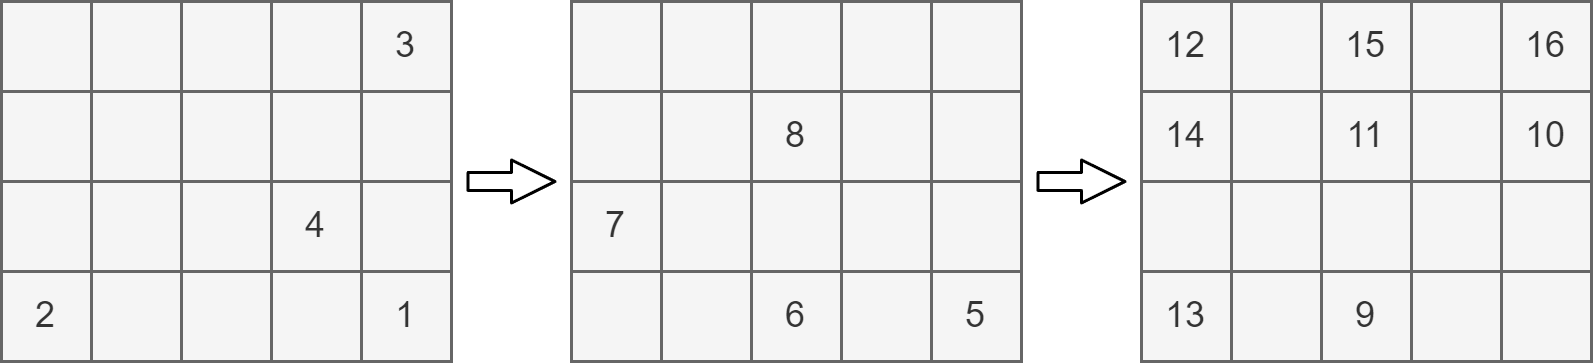

The diagram above was exported from draw.io. Its source (the exported page's mxGraphModel, read from the mxfile embedded in the PNG):
<mxGraphModel dx="-199" dy="246" grid="1" gridSize="10" guides="1" tooltips="1" connect="1" arrows="1" fold="1" page="0" pageScale="1" pageWidth="827" pageHeight="1169" background="#ffffff" math="0" shadow="0">
  <root>
    <mxCell id="0" />
    <mxCell id="1" parent="0" />
    <mxCell id="20" value="" style="rounded=0;whiteSpace=wrap;html=1;fillColor=#f5f5f5;fontColor=#333333;strokeColor=#666666;" parent="1" vertex="1">
      <mxGeometry x="560" width="30" height="30" as="geometry" />
    </mxCell>
    <mxCell id="40" value="" style="rounded=0;whiteSpace=wrap;html=1;fillColor=#f5f5f5;fontColor=#333333;strokeColor=#666666;" parent="1" vertex="1">
      <mxGeometry x="590" width="30" height="30" as="geometry" />
    </mxCell>
    <mxCell id="41" value="" style="rounded=0;whiteSpace=wrap;html=1;fillColor=#f5f5f5;fontColor=#333333;strokeColor=#666666;" parent="1" vertex="1">
      <mxGeometry x="620" width="30" height="30" as="geometry" />
    </mxCell>
    <mxCell id="42" value="" style="rounded=0;whiteSpace=wrap;html=1;fillColor=#f5f5f5;fontColor=#333333;strokeColor=#666666;" parent="1" vertex="1">
      <mxGeometry x="650" width="30" height="30" as="geometry" />
    </mxCell>
    <mxCell id="43" value="3" style="rounded=0;whiteSpace=wrap;html=1;fillColor=#f5f5f5;fontColor=#333333;strokeColor=#666666;" parent="1" vertex="1">
      <mxGeometry x="680" width="30" height="30" as="geometry" />
    </mxCell>
    <mxCell id="44" value="" style="rounded=0;whiteSpace=wrap;html=1;fillColor=#f5f5f5;fontColor=#333333;strokeColor=#666666;" parent="1" vertex="1">
      <mxGeometry x="560" y="30" width="30" height="30" as="geometry" />
    </mxCell>
    <mxCell id="45" value="" style="rounded=0;whiteSpace=wrap;html=1;fillColor=#f5f5f5;fontColor=#333333;strokeColor=#666666;" parent="1" vertex="1">
      <mxGeometry x="590" y="30" width="30" height="30" as="geometry" />
    </mxCell>
    <mxCell id="46" value="" style="rounded=0;whiteSpace=wrap;html=1;fillColor=#f5f5f5;fontColor=#333333;strokeColor=#666666;" parent="1" vertex="1">
      <mxGeometry x="620" y="30" width="30" height="30" as="geometry" />
    </mxCell>
    <mxCell id="47" value="" style="rounded=0;whiteSpace=wrap;html=1;fillColor=#f5f5f5;fontColor=#333333;strokeColor=#666666;" parent="1" vertex="1">
      <mxGeometry x="650" y="30" width="30" height="30" as="geometry" />
    </mxCell>
    <mxCell id="48" value="" style="rounded=0;whiteSpace=wrap;html=1;fillColor=#f5f5f5;fontColor=#333333;strokeColor=#666666;" parent="1" vertex="1">
      <mxGeometry x="680" y="30" width="30" height="30" as="geometry" />
    </mxCell>
    <mxCell id="49" value="" style="rounded=0;whiteSpace=wrap;html=1;fillColor=#f5f5f5;fontColor=#333333;strokeColor=#666666;" parent="1" vertex="1">
      <mxGeometry x="560" y="60" width="30" height="30" as="geometry" />
    </mxCell>
    <mxCell id="50" value="" style="rounded=0;whiteSpace=wrap;html=1;fillColor=#f5f5f5;fontColor=#333333;strokeColor=#666666;" parent="1" vertex="1">
      <mxGeometry x="590" y="60" width="30" height="30" as="geometry" />
    </mxCell>
    <mxCell id="51" value="" style="rounded=0;whiteSpace=wrap;html=1;fillColor=#f5f5f5;fontColor=#333333;strokeColor=#666666;" parent="1" vertex="1">
      <mxGeometry x="620" y="60" width="30" height="30" as="geometry" />
    </mxCell>
    <mxCell id="52" value="4" style="rounded=0;whiteSpace=wrap;html=1;fillColor=#f5f5f5;fontColor=#333333;strokeColor=#666666;" parent="1" vertex="1">
      <mxGeometry x="650" y="60" width="30" height="30" as="geometry" />
    </mxCell>
    <mxCell id="53" value="" style="rounded=0;whiteSpace=wrap;html=1;fillColor=#f5f5f5;fontColor=#333333;strokeColor=#666666;" parent="1" vertex="1">
      <mxGeometry x="680" y="60" width="30" height="30" as="geometry" />
    </mxCell>
    <mxCell id="54" value="2" style="rounded=0;whiteSpace=wrap;html=1;fillColor=#f5f5f5;fontColor=#333333;strokeColor=#666666;" parent="1" vertex="1">
      <mxGeometry x="560" y="90" width="30" height="30" as="geometry" />
    </mxCell>
    <mxCell id="55" value="" style="rounded=0;whiteSpace=wrap;html=1;fillColor=#f5f5f5;fontColor=#333333;strokeColor=#666666;" parent="1" vertex="1">
      <mxGeometry x="590" y="90" width="30" height="30" as="geometry" />
    </mxCell>
    <mxCell id="56" value="" style="rounded=0;whiteSpace=wrap;html=1;fillColor=#f5f5f5;fontColor=#333333;strokeColor=#666666;" parent="1" vertex="1">
      <mxGeometry x="620" y="90" width="30" height="30" as="geometry" />
    </mxCell>
    <mxCell id="57" value="" style="rounded=0;whiteSpace=wrap;html=1;fillColor=#f5f5f5;fontColor=#333333;strokeColor=#666666;" parent="1" vertex="1">
      <mxGeometry x="650" y="90" width="30" height="30" as="geometry" />
    </mxCell>
    <mxCell id="58" value="1" style="rounded=0;whiteSpace=wrap;html=1;fillColor=#f5f5f5;fontColor=#333333;strokeColor=#666666;" parent="1" vertex="1">
      <mxGeometry x="680" y="90" width="30" height="30" as="geometry" />
    </mxCell>
    <mxCell id="59" value="" style="rounded=0;whiteSpace=wrap;html=1;fillColor=#f5f5f5;fontColor=#333333;strokeColor=#666666;" vertex="1" parent="1">
      <mxGeometry x="750" width="30" height="30" as="geometry" />
    </mxCell>
    <mxCell id="60" value="" style="rounded=0;whiteSpace=wrap;html=1;fillColor=#f5f5f5;fontColor=#333333;strokeColor=#666666;" vertex="1" parent="1">
      <mxGeometry x="780" width="30" height="30" as="geometry" />
    </mxCell>
    <mxCell id="61" value="" style="rounded=0;whiteSpace=wrap;html=1;fillColor=#f5f5f5;fontColor=#333333;strokeColor=#666666;" vertex="1" parent="1">
      <mxGeometry x="810" width="30" height="30" as="geometry" />
    </mxCell>
    <mxCell id="62" value="" style="rounded=0;whiteSpace=wrap;html=1;fillColor=#f5f5f5;fontColor=#333333;strokeColor=#666666;" vertex="1" parent="1">
      <mxGeometry x="840" width="30" height="30" as="geometry" />
    </mxCell>
    <mxCell id="63" value="" style="rounded=0;whiteSpace=wrap;html=1;fillColor=#f5f5f5;fontColor=#333333;strokeColor=#666666;" vertex="1" parent="1">
      <mxGeometry x="870" width="30" height="30" as="geometry" />
    </mxCell>
    <mxCell id="64" value="" style="rounded=0;whiteSpace=wrap;html=1;fillColor=#f5f5f5;fontColor=#333333;strokeColor=#666666;" vertex="1" parent="1">
      <mxGeometry x="750" y="30" width="30" height="30" as="geometry" />
    </mxCell>
    <mxCell id="65" value="" style="rounded=0;whiteSpace=wrap;html=1;fillColor=#f5f5f5;fontColor=#333333;strokeColor=#666666;" vertex="1" parent="1">
      <mxGeometry x="780" y="30" width="30" height="30" as="geometry" />
    </mxCell>
    <mxCell id="66" value="8" style="rounded=0;whiteSpace=wrap;html=1;fillColor=#f5f5f5;fontColor=#333333;strokeColor=#666666;" vertex="1" parent="1">
      <mxGeometry x="810" y="30" width="30" height="30" as="geometry" />
    </mxCell>
    <mxCell id="67" value="" style="rounded=0;whiteSpace=wrap;html=1;fillColor=#f5f5f5;fontColor=#333333;strokeColor=#666666;" vertex="1" parent="1">
      <mxGeometry x="840" y="30" width="30" height="30" as="geometry" />
    </mxCell>
    <mxCell id="68" value="" style="rounded=0;whiteSpace=wrap;html=1;fillColor=#f5f5f5;fontColor=#333333;strokeColor=#666666;" vertex="1" parent="1">
      <mxGeometry x="870" y="30" width="30" height="30" as="geometry" />
    </mxCell>
    <mxCell id="69" value="7" style="rounded=0;whiteSpace=wrap;html=1;fillColor=#f5f5f5;fontColor=#333333;strokeColor=#666666;" vertex="1" parent="1">
      <mxGeometry x="750" y="60" width="30" height="30" as="geometry" />
    </mxCell>
    <mxCell id="70" value="" style="rounded=0;whiteSpace=wrap;html=1;fillColor=#f5f5f5;fontColor=#333333;strokeColor=#666666;" vertex="1" parent="1">
      <mxGeometry x="780" y="60" width="30" height="30" as="geometry" />
    </mxCell>
    <mxCell id="71" value="" style="rounded=0;whiteSpace=wrap;html=1;fillColor=#f5f5f5;fontColor=#333333;strokeColor=#666666;" vertex="1" parent="1">
      <mxGeometry x="810" y="60" width="30" height="30" as="geometry" />
    </mxCell>
    <mxCell id="72" value="" style="rounded=0;whiteSpace=wrap;html=1;fillColor=#f5f5f5;fontColor=#333333;strokeColor=#666666;" vertex="1" parent="1">
      <mxGeometry x="840" y="60" width="30" height="30" as="geometry" />
    </mxCell>
    <mxCell id="73" value="" style="rounded=0;whiteSpace=wrap;html=1;fillColor=#f5f5f5;fontColor=#333333;strokeColor=#666666;" vertex="1" parent="1">
      <mxGeometry x="870" y="60" width="30" height="30" as="geometry" />
    </mxCell>
    <mxCell id="74" value="" style="rounded=0;whiteSpace=wrap;html=1;fillColor=#f5f5f5;fontColor=#333333;strokeColor=#666666;" vertex="1" parent="1">
      <mxGeometry x="750" y="90" width="30" height="30" as="geometry" />
    </mxCell>
    <mxCell id="75" value="" style="rounded=0;whiteSpace=wrap;html=1;fillColor=#f5f5f5;fontColor=#333333;strokeColor=#666666;" vertex="1" parent="1">
      <mxGeometry x="780" y="90" width="30" height="30" as="geometry" />
    </mxCell>
    <mxCell id="76" value="6" style="rounded=0;whiteSpace=wrap;html=1;fillColor=#f5f5f5;fontColor=#333333;strokeColor=#666666;" vertex="1" parent="1">
      <mxGeometry x="810" y="90" width="30" height="30" as="geometry" />
    </mxCell>
    <mxCell id="77" value="" style="rounded=0;whiteSpace=wrap;html=1;fillColor=#f5f5f5;fontColor=#333333;strokeColor=#666666;" vertex="1" parent="1">
      <mxGeometry x="840" y="90" width="30" height="30" as="geometry" />
    </mxCell>
    <mxCell id="78" value="5" style="rounded=0;whiteSpace=wrap;html=1;fillColor=#f5f5f5;fontColor=#333333;strokeColor=#666666;" vertex="1" parent="1">
      <mxGeometry x="870" y="90" width="30" height="30" as="geometry" />
    </mxCell>
    <mxCell id="79" value="12" style="rounded=0;whiteSpace=wrap;html=1;fillColor=#f5f5f5;fontColor=#333333;strokeColor=#666666;" vertex="1" parent="1">
      <mxGeometry x="940" width="30" height="30" as="geometry" />
    </mxCell>
    <mxCell id="80" value="" style="rounded=0;whiteSpace=wrap;html=1;fillColor=#f5f5f5;fontColor=#333333;strokeColor=#666666;" vertex="1" parent="1">
      <mxGeometry x="970" width="30" height="30" as="geometry" />
    </mxCell>
    <mxCell id="81" value="15" style="rounded=0;whiteSpace=wrap;html=1;fillColor=#f5f5f5;fontColor=#333333;strokeColor=#666666;" vertex="1" parent="1">
      <mxGeometry x="1000" width="30" height="30" as="geometry" />
    </mxCell>
    <mxCell id="82" value="" style="rounded=0;whiteSpace=wrap;html=1;fillColor=#f5f5f5;fontColor=#333333;strokeColor=#666666;" vertex="1" parent="1">
      <mxGeometry x="1030" width="30" height="30" as="geometry" />
    </mxCell>
    <mxCell id="83" value="16" style="rounded=0;whiteSpace=wrap;html=1;fillColor=#f5f5f5;fontColor=#333333;strokeColor=#666666;" vertex="1" parent="1">
      <mxGeometry x="1060" width="30" height="30" as="geometry" />
    </mxCell>
    <mxCell id="84" value="14" style="rounded=0;whiteSpace=wrap;html=1;fillColor=#f5f5f5;fontColor=#333333;strokeColor=#666666;" vertex="1" parent="1">
      <mxGeometry x="940" y="30" width="30" height="30" as="geometry" />
    </mxCell>
    <mxCell id="85" value="" style="rounded=0;whiteSpace=wrap;html=1;fillColor=#f5f5f5;fontColor=#333333;strokeColor=#666666;" vertex="1" parent="1">
      <mxGeometry x="970" y="30" width="30" height="30" as="geometry" />
    </mxCell>
    <mxCell id="86" value="11" style="rounded=0;whiteSpace=wrap;html=1;fillColor=#f5f5f5;fontColor=#333333;strokeColor=#666666;" vertex="1" parent="1">
      <mxGeometry x="1000" y="30" width="30" height="30" as="geometry" />
    </mxCell>
    <mxCell id="87" value="" style="rounded=0;whiteSpace=wrap;html=1;fillColor=#f5f5f5;fontColor=#333333;strokeColor=#666666;" vertex="1" parent="1">
      <mxGeometry x="1030" y="30" width="30" height="30" as="geometry" />
    </mxCell>
    <mxCell id="88" value="10" style="rounded=0;whiteSpace=wrap;html=1;fillColor=#f5f5f5;fontColor=#333333;strokeColor=#666666;" vertex="1" parent="1">
      <mxGeometry x="1060" y="30" width="30" height="30" as="geometry" />
    </mxCell>
    <mxCell id="89" value="" style="rounded=0;whiteSpace=wrap;html=1;fillColor=#f5f5f5;fontColor=#333333;strokeColor=#666666;" vertex="1" parent="1">
      <mxGeometry x="940" y="60" width="30" height="30" as="geometry" />
    </mxCell>
    <mxCell id="90" value="" style="rounded=0;whiteSpace=wrap;html=1;fillColor=#f5f5f5;fontColor=#333333;strokeColor=#666666;" vertex="1" parent="1">
      <mxGeometry x="970" y="60" width="30" height="30" as="geometry" />
    </mxCell>
    <mxCell id="91" value="" style="rounded=0;whiteSpace=wrap;html=1;fillColor=#f5f5f5;fontColor=#333333;strokeColor=#666666;" vertex="1" parent="1">
      <mxGeometry x="1000" y="60" width="30" height="30" as="geometry" />
    </mxCell>
    <mxCell id="92" value="" style="rounded=0;whiteSpace=wrap;html=1;fillColor=#f5f5f5;fontColor=#333333;strokeColor=#666666;" vertex="1" parent="1">
      <mxGeometry x="1030" y="60" width="30" height="30" as="geometry" />
    </mxCell>
    <mxCell id="93" value="" style="rounded=0;whiteSpace=wrap;html=1;fillColor=#f5f5f5;fontColor=#333333;strokeColor=#666666;" vertex="1" parent="1">
      <mxGeometry x="1060" y="60" width="30" height="30" as="geometry" />
    </mxCell>
    <mxCell id="94" value="13" style="rounded=0;whiteSpace=wrap;html=1;fillColor=#f5f5f5;fontColor=#333333;strokeColor=#666666;" vertex="1" parent="1">
      <mxGeometry x="940" y="90" width="30" height="30" as="geometry" />
    </mxCell>
    <mxCell id="95" value="" style="rounded=0;whiteSpace=wrap;html=1;fillColor=#f5f5f5;fontColor=#333333;strokeColor=#666666;" vertex="1" parent="1">
      <mxGeometry x="970" y="90" width="30" height="30" as="geometry" />
    </mxCell>
    <mxCell id="96" value="9" style="rounded=0;whiteSpace=wrap;html=1;fillColor=#f5f5f5;fontColor=#333333;strokeColor=#666666;" vertex="1" parent="1">
      <mxGeometry x="1000" y="90" width="30" height="30" as="geometry" />
    </mxCell>
    <mxCell id="97" value="" style="rounded=0;whiteSpace=wrap;html=1;fillColor=#f5f5f5;fontColor=#333333;strokeColor=#666666;" vertex="1" parent="1">
      <mxGeometry x="1030" y="90" width="30" height="30" as="geometry" />
    </mxCell>
    <mxCell id="98" value="" style="rounded=0;whiteSpace=wrap;html=1;fillColor=#f5f5f5;fontColor=#333333;strokeColor=#666666;" vertex="1" parent="1">
      <mxGeometry x="1060" y="90" width="30" height="30" as="geometry" />
    </mxCell>
    <mxCell id="101" value="" style="endArrow=classic;html=1;shape=flexArrow;width=6;endSize=4.49423076923077;endWidth=7.3076923076923075;" edge="1" parent="1">
      <mxGeometry width="50" height="50" relative="1" as="geometry">
        <mxPoint x="715" y="60" as="sourcePoint" />
        <mxPoint x="745" y="60" as="targetPoint" />
      </mxGeometry>
    </mxCell>
    <mxCell id="103" value="" style="endArrow=classic;html=1;shape=flexArrow;width=6;endSize=4.49423076923077;endWidth=7.3076923076923075;" edge="1" parent="1">
      <mxGeometry width="50" height="50" relative="1" as="geometry">
        <mxPoint x="905" y="60" as="sourcePoint" />
        <mxPoint x="935" y="60" as="targetPoint" />
      </mxGeometry>
    </mxCell>
  </root>
</mxGraphModel>